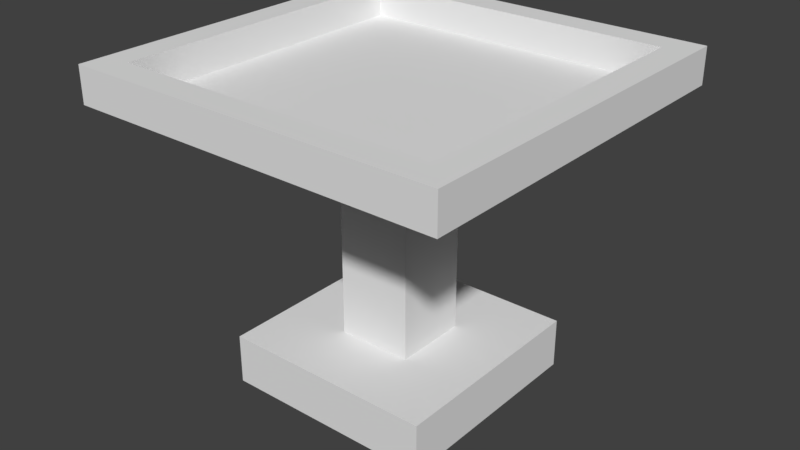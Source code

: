 # Source: table.blend  (saved by Blender 2.79.0; exported with 4.5.12 LTS)
import bpy
from mathutils import Matrix  # noqa: F401  (used for matrix-valued properties, if any)

bpy.ops.wm.read_factory_settings(use_empty=True)
scene = bpy.context.scene
scene.name = 'Scene'

# ---- collections
col_collection_1 = bpy.data.collections.new('Collection 1'); scene.collection.children.link(col_collection_1)

# ---- world
world_world = bpy.data.worlds.new('World'); scene.world = world_world
world_world.color = (0.05088, 0.05088, 0.05088)
world_world.use_sun_shadow = False
world_world.sun_shadow_jitter_overblur = 0.0
world_world.cycles.sampling_method = 'MANUAL'

# ---- meshes
me_cylinder = bpy.data.meshes.new('Cylinder')
me_cylinder.from_pydata([(1.5, 1.5, -0.65), (1.5, 1.5, -1.0), (1.5, -1.5, -0.65), (1.5, -1.5, -1.0), (-1.5, 1.5, -0.65), (-1.5, 1.5, -1.0), (-1.5, -1.5, -0.65), (-1.5, -1.5, -1.0), (0.525, -0.525, -0.65), (-0.525, -0.525, -0.65), (-0.525, 0.525, -0.65), (0.525, 0.525, -0.65), (0.525, -0.525, 1.0), (-0.525, -0.525, 1.0), (-0.525, 0.525, 1.0), (0.525, 0.525, 1.0), (2.231, -2.231, 1.25), (-2.231, -2.231, 1.25), (-2.231, 2.231, 1.25), (2.231, 2.231, 1.25), (2.625, -2.625, 1.0), (-2.625, -2.625, 1.0), (-2.625, 2.625, 1.0), (2.625, 2.625, 1.0), (2.625, -2.625, 1.25), (-2.625, -2.625, 1.25), (-2.625, 2.625, 1.25), (2.625, 2.625, 1.25), (2.231, -2.231, 1.025), (-2.231, -2.231, 1.025), (-2.231, 2.231, 1.025), (2.231, 2.231, 1.025)], [], [(1, 0, 2, 3), (7, 6, 4, 5), (0, 4, 10, 11), (3, 2, 6, 7), (5, 4, 0, 1), (10, 9, 13, 14), (2, 0, 11, 8), (6, 2, 8, 9), (4, 6, 9, 10), (18, 19, 27, 26), (11, 10, 14, 15), (8, 11, 15, 12), (9, 8, 12, 13), (16, 19, 31, 28), (13, 12, 20, 21), (17, 18, 26, 25), (12, 15, 23, 20), (20, 23, 27, 24), (21, 20, 24, 25), (22, 21, 25, 26), (23, 22, 26, 27), (14, 13, 21, 22), (15, 14, 22, 23), (19, 16, 24, 27), (16, 17, 25, 24), (17, 16, 28, 29), (18, 17, 29, 30), (19, 18, 30, 31), (28, 31, 30, 29)])
me_cylinder.use_remesh_preserve_volume = False
me_cylinder.use_remesh_preserve_attributes = False
me_cylinder.use_mirror_vertex_groups = False
me_cylinder.update()

# ---- objects
ob_base = bpy.data.objects.new('base', me_cylinder)

# ---- transforms, parenting, visibility, modifiers, constraints
ob_base.location = (0.0, 0.0, 1.0)
ob_base.scale = (0.5, 0.5, 1.0)
ob_base.lineart.crease_threshold = 0.0

# ---- collection membership
col_collection_1.objects.link(ob_base)

# ---- scene / render settings (as saved in the file)
scene.frame_start = 1; scene.frame_end = 250; scene.frame_set(1)
scene.render.engine = 'BLENDER_EEVEE_NEXT'
scene.render.resolution_percentage = 50
scene.render.dither_intensity = 0.0
scene.cycles.use_denoising = False
scene.cycles.samples = 128
scene.cycles.sampling_pattern = 'TABULATED_SOBOL'
scene.cycles.use_adaptive_sampling = False
scene.cycles.use_light_tree = False
scene.cycles.blur_glossy = 0.0
scene.cycles.sample_clamp_indirect = 0.0
scene.view_settings.view_transform = 'Standard'
bpy.context.view_layer.update()

# ---- added for rendering (the .blend has no active camera and no usable light): camera, sun
cam_auto = bpy.data.cameras.new('AutoCamera')
cam_auto.lens = 50.0
cam_auto.sensor_width = 36.0
cam_auto.clip_end = 1000.0
ob_auto_camera = bpy.data.objects.new('AutoCamera', cam_auto)
scene.collection.objects.link(ob_auto_camera)
ob_auto_camera.location = (4.01634, -4.81961, 4.33807)
ob_auto_camera.rotation_euler = (1.09748, -7.21219e-08, 0.694738)
scene.camera = ob_auto_camera
light_auto_sun = bpy.data.lights.new('AutoSun', 'SUN')
light_auto_sun.energy = 3.0
light_auto_sun.angle = 0.0523599
ob_auto_sun = bpy.data.objects.new('AutoSun', light_auto_sun)
scene.collection.objects.link(ob_auto_sun)
ob_auto_sun.rotation_euler = (0.872665, 0.174533, 0.523599)
bpy.context.view_layer.update()
